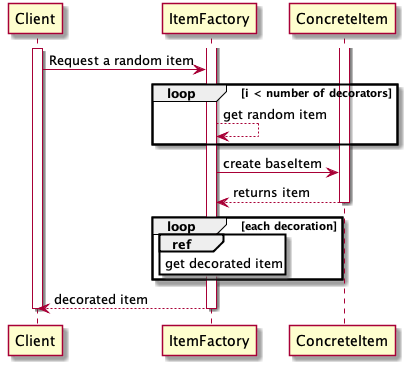

The diagram above was rendered by PlantUML. Its source (embedded in the PNG):
@startuml Sequence diagram

activate Client 
Client -> ItemFactory : Request a random item 

loop i < number of decorators  
    ItemFactory <-- ItemFactory : get random item
end

activate ItemFactory
activate ConcreteItem

ItemFactory -> ConcreteItem : create baseItem 
ItemFactory <-- ConcreteItem : returns item 

deactivate ConcreteItem

loop each decoration 
    ref over ItemFactory : get decorated item 
end

ItemFactory --> Client : decorated item 
deactivate ItemFactory

deactivate Client 

@enduml